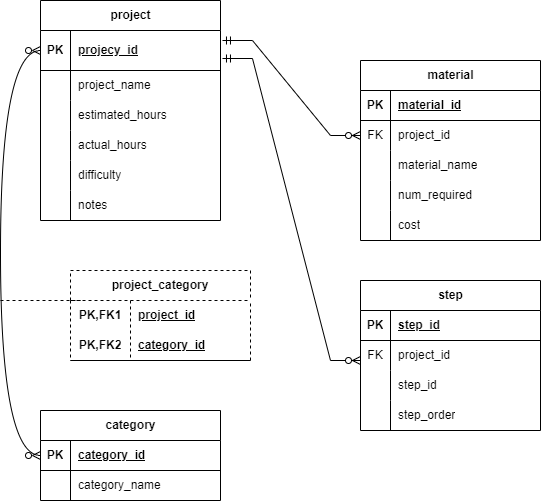

The diagram above was exported from draw.io. Its source (the exported page's mxGraphModel, read from the mxfile embedded in the PNG):
<mxGraphModel dx="1114" dy="592" grid="1" gridSize="10" guides="1" tooltips="1" connect="1" arrows="1" fold="1" page="1" pageScale="1" pageWidth="850" pageHeight="1100" math="0" shadow="0">
  <root>
    <mxCell id="0" />
    <mxCell id="1" parent="0" />
    <mxCell id="Kj05PpUQlp-3L_WdwaWY-51" value="project" style="shape=table;startSize=30;container=1;collapsible=1;childLayout=tableLayout;fixedRows=1;rowLines=0;fontStyle=1;align=center;resizeLast=1;html=1;" vertex="1" parent="1">
      <mxGeometry x="40" y="80" width="180" height="220" as="geometry">
        <mxRectangle x="40" y="80" width="80" height="30" as="alternateBounds" />
      </mxGeometry>
    </mxCell>
    <mxCell id="Kj05PpUQlp-3L_WdwaWY-52" value="" style="shape=tableRow;horizontal=0;startSize=0;swimlaneHead=0;swimlaneBody=0;fillColor=none;collapsible=0;dropTarget=0;points=[[0,0.5],[1,0.5]];portConstraint=eastwest;top=0;left=0;right=0;bottom=1;" vertex="1" parent="Kj05PpUQlp-3L_WdwaWY-51">
      <mxGeometry y="30" width="180" height="40" as="geometry" />
    </mxCell>
    <mxCell id="Kj05PpUQlp-3L_WdwaWY-53" value="PK" style="shape=partialRectangle;connectable=0;fillColor=none;top=0;left=0;bottom=0;right=0;fontStyle=1;overflow=hidden;whiteSpace=wrap;html=1;" vertex="1" parent="Kj05PpUQlp-3L_WdwaWY-52">
      <mxGeometry width="30" height="40" as="geometry">
        <mxRectangle width="30" height="40" as="alternateBounds" />
      </mxGeometry>
    </mxCell>
    <mxCell id="Kj05PpUQlp-3L_WdwaWY-54" value="projecy_id" style="shape=partialRectangle;connectable=0;fillColor=none;top=0;left=0;bottom=0;right=0;align=left;spacingLeft=6;fontStyle=5;overflow=hidden;whiteSpace=wrap;html=1;" vertex="1" parent="Kj05PpUQlp-3L_WdwaWY-52">
      <mxGeometry x="30" width="150" height="40" as="geometry">
        <mxRectangle width="150" height="40" as="alternateBounds" />
      </mxGeometry>
    </mxCell>
    <mxCell id="Kj05PpUQlp-3L_WdwaWY-58" value="" style="shape=tableRow;horizontal=0;startSize=0;swimlaneHead=0;swimlaneBody=0;fillColor=none;collapsible=0;dropTarget=0;points=[[0,0.5],[1,0.5]];portConstraint=eastwest;top=0;left=0;right=0;bottom=0;" vertex="1" parent="Kj05PpUQlp-3L_WdwaWY-51">
      <mxGeometry y="70" width="180" height="30" as="geometry" />
    </mxCell>
    <mxCell id="Kj05PpUQlp-3L_WdwaWY-59" value="" style="shape=partialRectangle;connectable=0;fillColor=none;top=0;left=0;bottom=0;right=0;editable=1;overflow=hidden;whiteSpace=wrap;html=1;" vertex="1" parent="Kj05PpUQlp-3L_WdwaWY-58">
      <mxGeometry width="30" height="30" as="geometry">
        <mxRectangle width="30" height="30" as="alternateBounds" />
      </mxGeometry>
    </mxCell>
    <mxCell id="Kj05PpUQlp-3L_WdwaWY-60" value="project_name" style="shape=partialRectangle;connectable=0;fillColor=none;top=0;left=0;bottom=0;right=0;align=left;spacingLeft=6;overflow=hidden;whiteSpace=wrap;html=1;" vertex="1" parent="Kj05PpUQlp-3L_WdwaWY-58">
      <mxGeometry x="30" width="150" height="30" as="geometry">
        <mxRectangle width="150" height="30" as="alternateBounds" />
      </mxGeometry>
    </mxCell>
    <mxCell id="Kj05PpUQlp-3L_WdwaWY-61" value="" style="shape=tableRow;horizontal=0;startSize=0;swimlaneHead=0;swimlaneBody=0;fillColor=none;collapsible=0;dropTarget=0;points=[[0,0.5],[1,0.5]];portConstraint=eastwest;top=0;left=0;right=0;bottom=0;" vertex="1" parent="Kj05PpUQlp-3L_WdwaWY-51">
      <mxGeometry y="100" width="180" height="30" as="geometry" />
    </mxCell>
    <mxCell id="Kj05PpUQlp-3L_WdwaWY-62" value="" style="shape=partialRectangle;connectable=0;fillColor=none;top=0;left=0;bottom=0;right=0;editable=1;overflow=hidden;whiteSpace=wrap;html=1;" vertex="1" parent="Kj05PpUQlp-3L_WdwaWY-61">
      <mxGeometry width="30" height="30" as="geometry">
        <mxRectangle width="30" height="30" as="alternateBounds" />
      </mxGeometry>
    </mxCell>
    <mxCell id="Kj05PpUQlp-3L_WdwaWY-63" value="estimated_hours" style="shape=partialRectangle;connectable=0;fillColor=none;top=0;left=0;bottom=0;right=0;align=left;spacingLeft=6;overflow=hidden;whiteSpace=wrap;html=1;" vertex="1" parent="Kj05PpUQlp-3L_WdwaWY-61">
      <mxGeometry x="30" width="150" height="30" as="geometry">
        <mxRectangle width="150" height="30" as="alternateBounds" />
      </mxGeometry>
    </mxCell>
    <mxCell id="Kj05PpUQlp-3L_WdwaWY-135" style="shape=tableRow;horizontal=0;startSize=0;swimlaneHead=0;swimlaneBody=0;fillColor=none;collapsible=0;dropTarget=0;points=[[0,0.5],[1,0.5]];portConstraint=eastwest;top=0;left=0;right=0;bottom=0;" vertex="1" parent="Kj05PpUQlp-3L_WdwaWY-51">
      <mxGeometry y="130" width="180" height="30" as="geometry" />
    </mxCell>
    <mxCell id="Kj05PpUQlp-3L_WdwaWY-136" style="shape=partialRectangle;connectable=0;fillColor=none;top=0;left=0;bottom=0;right=0;editable=1;overflow=hidden;whiteSpace=wrap;html=1;" vertex="1" parent="Kj05PpUQlp-3L_WdwaWY-135">
      <mxGeometry width="30" height="30" as="geometry">
        <mxRectangle width="30" height="30" as="alternateBounds" />
      </mxGeometry>
    </mxCell>
    <mxCell id="Kj05PpUQlp-3L_WdwaWY-137" value="actual_hours" style="shape=partialRectangle;connectable=0;fillColor=none;top=0;left=0;bottom=0;right=0;align=left;spacingLeft=6;overflow=hidden;whiteSpace=wrap;html=1;" vertex="1" parent="Kj05PpUQlp-3L_WdwaWY-135">
      <mxGeometry x="30" width="150" height="30" as="geometry">
        <mxRectangle width="150" height="30" as="alternateBounds" />
      </mxGeometry>
    </mxCell>
    <mxCell id="Kj05PpUQlp-3L_WdwaWY-138" style="shape=tableRow;horizontal=0;startSize=0;swimlaneHead=0;swimlaneBody=0;fillColor=none;collapsible=0;dropTarget=0;points=[[0,0.5],[1,0.5]];portConstraint=eastwest;top=0;left=0;right=0;bottom=0;" vertex="1" parent="Kj05PpUQlp-3L_WdwaWY-51">
      <mxGeometry y="160" width="180" height="30" as="geometry" />
    </mxCell>
    <mxCell id="Kj05PpUQlp-3L_WdwaWY-139" style="shape=partialRectangle;connectable=0;fillColor=none;top=0;left=0;bottom=0;right=0;editable=1;overflow=hidden;whiteSpace=wrap;html=1;" vertex="1" parent="Kj05PpUQlp-3L_WdwaWY-138">
      <mxGeometry width="30" height="30" as="geometry">
        <mxRectangle width="30" height="30" as="alternateBounds" />
      </mxGeometry>
    </mxCell>
    <mxCell id="Kj05PpUQlp-3L_WdwaWY-140" value="difficulty" style="shape=partialRectangle;connectable=0;fillColor=none;top=0;left=0;bottom=0;right=0;align=left;spacingLeft=6;overflow=hidden;whiteSpace=wrap;html=1;" vertex="1" parent="Kj05PpUQlp-3L_WdwaWY-138">
      <mxGeometry x="30" width="150" height="30" as="geometry">
        <mxRectangle width="150" height="30" as="alternateBounds" />
      </mxGeometry>
    </mxCell>
    <mxCell id="Kj05PpUQlp-3L_WdwaWY-141" style="shape=tableRow;horizontal=0;startSize=0;swimlaneHead=0;swimlaneBody=0;fillColor=none;collapsible=0;dropTarget=0;points=[[0,0.5],[1,0.5]];portConstraint=eastwest;top=0;left=0;right=0;bottom=0;" vertex="1" parent="Kj05PpUQlp-3L_WdwaWY-51">
      <mxGeometry y="190" width="180" height="30" as="geometry" />
    </mxCell>
    <mxCell id="Kj05PpUQlp-3L_WdwaWY-142" style="shape=partialRectangle;connectable=0;fillColor=none;top=0;left=0;bottom=0;right=0;editable=1;overflow=hidden;whiteSpace=wrap;html=1;" vertex="1" parent="Kj05PpUQlp-3L_WdwaWY-141">
      <mxGeometry width="30" height="30" as="geometry">
        <mxRectangle width="30" height="30" as="alternateBounds" />
      </mxGeometry>
    </mxCell>
    <mxCell id="Kj05PpUQlp-3L_WdwaWY-143" value="notes" style="shape=partialRectangle;connectable=0;fillColor=none;top=0;left=0;bottom=0;right=0;align=left;spacingLeft=6;overflow=hidden;whiteSpace=wrap;html=1;" vertex="1" parent="Kj05PpUQlp-3L_WdwaWY-141">
      <mxGeometry x="30" width="150" height="30" as="geometry">
        <mxRectangle width="150" height="30" as="alternateBounds" />
      </mxGeometry>
    </mxCell>
    <mxCell id="Kj05PpUQlp-3L_WdwaWY-64" value="step" style="shape=table;startSize=30;container=1;collapsible=1;childLayout=tableLayout;fixedRows=1;rowLines=0;fontStyle=1;align=center;resizeLast=1;html=1;" vertex="1" parent="1">
      <mxGeometry x="360" y="360" width="180" height="150" as="geometry" />
    </mxCell>
    <mxCell id="Kj05PpUQlp-3L_WdwaWY-65" value="" style="shape=tableRow;horizontal=0;startSize=0;swimlaneHead=0;swimlaneBody=0;fillColor=none;collapsible=0;dropTarget=0;points=[[0,0.5],[1,0.5]];portConstraint=eastwest;top=0;left=0;right=0;bottom=1;" vertex="1" parent="Kj05PpUQlp-3L_WdwaWY-64">
      <mxGeometry y="30" width="180" height="30" as="geometry" />
    </mxCell>
    <mxCell id="Kj05PpUQlp-3L_WdwaWY-66" value="PK" style="shape=partialRectangle;connectable=0;fillColor=none;top=0;left=0;bottom=0;right=0;fontStyle=1;overflow=hidden;whiteSpace=wrap;html=1;" vertex="1" parent="Kj05PpUQlp-3L_WdwaWY-65">
      <mxGeometry width="30" height="30" as="geometry">
        <mxRectangle width="30" height="30" as="alternateBounds" />
      </mxGeometry>
    </mxCell>
    <mxCell id="Kj05PpUQlp-3L_WdwaWY-67" value="step_id" style="shape=partialRectangle;connectable=0;fillColor=none;top=0;left=0;bottom=0;right=0;align=left;spacingLeft=6;fontStyle=5;overflow=hidden;whiteSpace=wrap;html=1;" vertex="1" parent="Kj05PpUQlp-3L_WdwaWY-65">
      <mxGeometry x="30" width="150" height="30" as="geometry">
        <mxRectangle width="150" height="30" as="alternateBounds" />
      </mxGeometry>
    </mxCell>
    <mxCell id="Kj05PpUQlp-3L_WdwaWY-68" value="" style="shape=tableRow;horizontal=0;startSize=0;swimlaneHead=0;swimlaneBody=0;fillColor=none;collapsible=0;dropTarget=0;points=[[0,0.5],[1,0.5]];portConstraint=eastwest;top=0;left=0;right=0;bottom=0;" vertex="1" parent="Kj05PpUQlp-3L_WdwaWY-64">
      <mxGeometry y="60" width="180" height="30" as="geometry" />
    </mxCell>
    <mxCell id="Kj05PpUQlp-3L_WdwaWY-69" value="FK" style="shape=partialRectangle;connectable=0;fillColor=none;top=0;left=0;bottom=0;right=0;editable=1;overflow=hidden;whiteSpace=wrap;html=1;" vertex="1" parent="Kj05PpUQlp-3L_WdwaWY-68">
      <mxGeometry width="30" height="30" as="geometry">
        <mxRectangle width="30" height="30" as="alternateBounds" />
      </mxGeometry>
    </mxCell>
    <mxCell id="Kj05PpUQlp-3L_WdwaWY-70" value="project_id" style="shape=partialRectangle;connectable=0;fillColor=none;top=0;left=0;bottom=0;right=0;align=left;spacingLeft=6;overflow=hidden;whiteSpace=wrap;html=1;" vertex="1" parent="Kj05PpUQlp-3L_WdwaWY-68">
      <mxGeometry x="30" width="150" height="30" as="geometry">
        <mxRectangle width="150" height="30" as="alternateBounds" />
      </mxGeometry>
    </mxCell>
    <mxCell id="Kj05PpUQlp-3L_WdwaWY-71" value="" style="shape=tableRow;horizontal=0;startSize=0;swimlaneHead=0;swimlaneBody=0;fillColor=none;collapsible=0;dropTarget=0;points=[[0,0.5],[1,0.5]];portConstraint=eastwest;top=0;left=0;right=0;bottom=0;" vertex="1" parent="Kj05PpUQlp-3L_WdwaWY-64">
      <mxGeometry y="90" width="180" height="30" as="geometry" />
    </mxCell>
    <mxCell id="Kj05PpUQlp-3L_WdwaWY-72" value="" style="shape=partialRectangle;connectable=0;fillColor=none;top=0;left=0;bottom=0;right=0;editable=1;overflow=hidden;whiteSpace=wrap;html=1;" vertex="1" parent="Kj05PpUQlp-3L_WdwaWY-71">
      <mxGeometry width="30" height="30" as="geometry">
        <mxRectangle width="30" height="30" as="alternateBounds" />
      </mxGeometry>
    </mxCell>
    <mxCell id="Kj05PpUQlp-3L_WdwaWY-73" value="step_id" style="shape=partialRectangle;connectable=0;fillColor=none;top=0;left=0;bottom=0;right=0;align=left;spacingLeft=6;overflow=hidden;whiteSpace=wrap;html=1;" vertex="1" parent="Kj05PpUQlp-3L_WdwaWY-71">
      <mxGeometry x="30" width="150" height="30" as="geometry">
        <mxRectangle width="150" height="30" as="alternateBounds" />
      </mxGeometry>
    </mxCell>
    <mxCell id="Kj05PpUQlp-3L_WdwaWY-74" value="" style="shape=tableRow;horizontal=0;startSize=0;swimlaneHead=0;swimlaneBody=0;fillColor=none;collapsible=0;dropTarget=0;points=[[0,0.5],[1,0.5]];portConstraint=eastwest;top=0;left=0;right=0;bottom=0;" vertex="1" parent="Kj05PpUQlp-3L_WdwaWY-64">
      <mxGeometry y="120" width="180" height="30" as="geometry" />
    </mxCell>
    <mxCell id="Kj05PpUQlp-3L_WdwaWY-75" value="" style="shape=partialRectangle;connectable=0;fillColor=none;top=0;left=0;bottom=0;right=0;editable=1;overflow=hidden;whiteSpace=wrap;html=1;" vertex="1" parent="Kj05PpUQlp-3L_WdwaWY-74">
      <mxGeometry width="30" height="30" as="geometry">
        <mxRectangle width="30" height="30" as="alternateBounds" />
      </mxGeometry>
    </mxCell>
    <mxCell id="Kj05PpUQlp-3L_WdwaWY-76" value="step_order" style="shape=partialRectangle;connectable=0;fillColor=none;top=0;left=0;bottom=0;right=0;align=left;spacingLeft=6;overflow=hidden;whiteSpace=wrap;html=1;" vertex="1" parent="Kj05PpUQlp-3L_WdwaWY-74">
      <mxGeometry x="30" width="150" height="30" as="geometry">
        <mxRectangle width="150" height="30" as="alternateBounds" />
      </mxGeometry>
    </mxCell>
    <mxCell id="Kj05PpUQlp-3L_WdwaWY-77" value="category" style="shape=table;startSize=30;container=1;collapsible=1;childLayout=tableLayout;fixedRows=1;rowLines=0;fontStyle=1;align=center;resizeLast=1;html=1;" vertex="1" parent="1">
      <mxGeometry x="40" y="490" width="180" height="90" as="geometry" />
    </mxCell>
    <mxCell id="Kj05PpUQlp-3L_WdwaWY-78" value="" style="shape=tableRow;horizontal=0;startSize=0;swimlaneHead=0;swimlaneBody=0;fillColor=none;collapsible=0;dropTarget=0;points=[[0,0.5],[1,0.5]];portConstraint=eastwest;top=0;left=0;right=0;bottom=1;" vertex="1" parent="Kj05PpUQlp-3L_WdwaWY-77">
      <mxGeometry y="30" width="180" height="30" as="geometry" />
    </mxCell>
    <mxCell id="Kj05PpUQlp-3L_WdwaWY-79" value="PK" style="shape=partialRectangle;connectable=0;fillColor=none;top=0;left=0;bottom=0;right=0;fontStyle=1;overflow=hidden;whiteSpace=wrap;html=1;" vertex="1" parent="Kj05PpUQlp-3L_WdwaWY-78">
      <mxGeometry width="30" height="30" as="geometry">
        <mxRectangle width="30" height="30" as="alternateBounds" />
      </mxGeometry>
    </mxCell>
    <mxCell id="Kj05PpUQlp-3L_WdwaWY-80" value="category_id" style="shape=partialRectangle;connectable=0;fillColor=none;top=0;left=0;bottom=0;right=0;align=left;spacingLeft=6;fontStyle=5;overflow=hidden;whiteSpace=wrap;html=1;" vertex="1" parent="Kj05PpUQlp-3L_WdwaWY-78">
      <mxGeometry x="30" width="150" height="30" as="geometry">
        <mxRectangle width="150" height="30" as="alternateBounds" />
      </mxGeometry>
    </mxCell>
    <mxCell id="Kj05PpUQlp-3L_WdwaWY-81" value="" style="shape=tableRow;horizontal=0;startSize=0;swimlaneHead=0;swimlaneBody=0;fillColor=none;collapsible=0;dropTarget=0;points=[[0,0.5],[1,0.5]];portConstraint=eastwest;top=0;left=0;right=0;bottom=0;" vertex="1" parent="Kj05PpUQlp-3L_WdwaWY-77">
      <mxGeometry y="60" width="180" height="30" as="geometry" />
    </mxCell>
    <mxCell id="Kj05PpUQlp-3L_WdwaWY-82" value="" style="shape=partialRectangle;connectable=0;fillColor=none;top=0;left=0;bottom=0;right=0;editable=1;overflow=hidden;whiteSpace=wrap;html=1;" vertex="1" parent="Kj05PpUQlp-3L_WdwaWY-81">
      <mxGeometry width="30" height="30" as="geometry">
        <mxRectangle width="30" height="30" as="alternateBounds" />
      </mxGeometry>
    </mxCell>
    <mxCell id="Kj05PpUQlp-3L_WdwaWY-83" value="category_name" style="shape=partialRectangle;connectable=0;fillColor=none;top=0;left=0;bottom=0;right=0;align=left;spacingLeft=6;overflow=hidden;whiteSpace=wrap;html=1;" vertex="1" parent="Kj05PpUQlp-3L_WdwaWY-81">
      <mxGeometry x="30" width="150" height="30" as="geometry">
        <mxRectangle width="150" height="30" as="alternateBounds" />
      </mxGeometry>
    </mxCell>
    <mxCell id="Kj05PpUQlp-3L_WdwaWY-103" value="material" style="shape=table;startSize=30;container=1;collapsible=1;childLayout=tableLayout;fixedRows=1;rowLines=0;fontStyle=1;align=center;resizeLast=1;html=1;" vertex="1" parent="1">
      <mxGeometry x="360" y="140" width="180" height="180" as="geometry" />
    </mxCell>
    <mxCell id="Kj05PpUQlp-3L_WdwaWY-104" value="" style="shape=tableRow;horizontal=0;startSize=0;swimlaneHead=0;swimlaneBody=0;fillColor=none;collapsible=0;dropTarget=0;points=[[0,0.5],[1,0.5]];portConstraint=eastwest;top=0;left=0;right=0;bottom=1;" vertex="1" parent="Kj05PpUQlp-3L_WdwaWY-103">
      <mxGeometry y="30" width="180" height="30" as="geometry" />
    </mxCell>
    <mxCell id="Kj05PpUQlp-3L_WdwaWY-105" value="PK" style="shape=partialRectangle;connectable=0;fillColor=none;top=0;left=0;bottom=0;right=0;fontStyle=1;overflow=hidden;whiteSpace=wrap;html=1;" vertex="1" parent="Kj05PpUQlp-3L_WdwaWY-104">
      <mxGeometry width="30" height="30" as="geometry">
        <mxRectangle width="30" height="30" as="alternateBounds" />
      </mxGeometry>
    </mxCell>
    <mxCell id="Kj05PpUQlp-3L_WdwaWY-106" value="material_id" style="shape=partialRectangle;connectable=0;fillColor=none;top=0;left=0;bottom=0;right=0;align=left;spacingLeft=6;fontStyle=5;overflow=hidden;whiteSpace=wrap;html=1;" vertex="1" parent="Kj05PpUQlp-3L_WdwaWY-104">
      <mxGeometry x="30" width="150" height="30" as="geometry">
        <mxRectangle width="150" height="30" as="alternateBounds" />
      </mxGeometry>
    </mxCell>
    <mxCell id="Kj05PpUQlp-3L_WdwaWY-107" value="" style="shape=tableRow;horizontal=0;startSize=0;swimlaneHead=0;swimlaneBody=0;fillColor=none;collapsible=0;dropTarget=0;points=[[0,0.5],[1,0.5]];portConstraint=eastwest;top=0;left=0;right=0;bottom=0;" vertex="1" parent="Kj05PpUQlp-3L_WdwaWY-103">
      <mxGeometry y="60" width="180" height="30" as="geometry" />
    </mxCell>
    <mxCell id="Kj05PpUQlp-3L_WdwaWY-108" value="FK" style="shape=partialRectangle;connectable=0;fillColor=none;top=0;left=0;bottom=0;right=0;editable=1;overflow=hidden;whiteSpace=wrap;html=1;" vertex="1" parent="Kj05PpUQlp-3L_WdwaWY-107">
      <mxGeometry width="30" height="30" as="geometry">
        <mxRectangle width="30" height="30" as="alternateBounds" />
      </mxGeometry>
    </mxCell>
    <mxCell id="Kj05PpUQlp-3L_WdwaWY-109" value="project_id" style="shape=partialRectangle;connectable=0;fillColor=none;top=0;left=0;bottom=0;right=0;align=left;spacingLeft=6;overflow=hidden;whiteSpace=wrap;html=1;" vertex="1" parent="Kj05PpUQlp-3L_WdwaWY-107">
      <mxGeometry x="30" width="150" height="30" as="geometry">
        <mxRectangle width="150" height="30" as="alternateBounds" />
      </mxGeometry>
    </mxCell>
    <mxCell id="Kj05PpUQlp-3L_WdwaWY-110" value="" style="shape=tableRow;horizontal=0;startSize=0;swimlaneHead=0;swimlaneBody=0;fillColor=none;collapsible=0;dropTarget=0;points=[[0,0.5],[1,0.5]];portConstraint=eastwest;top=0;left=0;right=0;bottom=0;" vertex="1" parent="Kj05PpUQlp-3L_WdwaWY-103">
      <mxGeometry y="90" width="180" height="30" as="geometry" />
    </mxCell>
    <mxCell id="Kj05PpUQlp-3L_WdwaWY-111" value="" style="shape=partialRectangle;connectable=0;fillColor=none;top=0;left=0;bottom=0;right=0;editable=1;overflow=hidden;whiteSpace=wrap;html=1;" vertex="1" parent="Kj05PpUQlp-3L_WdwaWY-110">
      <mxGeometry width="30" height="30" as="geometry">
        <mxRectangle width="30" height="30" as="alternateBounds" />
      </mxGeometry>
    </mxCell>
    <mxCell id="Kj05PpUQlp-3L_WdwaWY-112" value="material_name" style="shape=partialRectangle;connectable=0;fillColor=none;top=0;left=0;bottom=0;right=0;align=left;spacingLeft=6;overflow=hidden;whiteSpace=wrap;html=1;" vertex="1" parent="Kj05PpUQlp-3L_WdwaWY-110">
      <mxGeometry x="30" width="150" height="30" as="geometry">
        <mxRectangle width="150" height="30" as="alternateBounds" />
      </mxGeometry>
    </mxCell>
    <mxCell id="Kj05PpUQlp-3L_WdwaWY-113" value="" style="shape=tableRow;horizontal=0;startSize=0;swimlaneHead=0;swimlaneBody=0;fillColor=none;collapsible=0;dropTarget=0;points=[[0,0.5],[1,0.5]];portConstraint=eastwest;top=0;left=0;right=0;bottom=0;" vertex="1" parent="Kj05PpUQlp-3L_WdwaWY-103">
      <mxGeometry y="120" width="180" height="30" as="geometry" />
    </mxCell>
    <mxCell id="Kj05PpUQlp-3L_WdwaWY-114" value="" style="shape=partialRectangle;connectable=0;fillColor=none;top=0;left=0;bottom=0;right=0;editable=1;overflow=hidden;whiteSpace=wrap;html=1;" vertex="1" parent="Kj05PpUQlp-3L_WdwaWY-113">
      <mxGeometry width="30" height="30" as="geometry">
        <mxRectangle width="30" height="30" as="alternateBounds" />
      </mxGeometry>
    </mxCell>
    <mxCell id="Kj05PpUQlp-3L_WdwaWY-115" value="num_required" style="shape=partialRectangle;connectable=0;fillColor=none;top=0;left=0;bottom=0;right=0;align=left;spacingLeft=6;overflow=hidden;whiteSpace=wrap;html=1;" vertex="1" parent="Kj05PpUQlp-3L_WdwaWY-113">
      <mxGeometry x="30" width="150" height="30" as="geometry">
        <mxRectangle width="150" height="30" as="alternateBounds" />
      </mxGeometry>
    </mxCell>
    <mxCell id="Kj05PpUQlp-3L_WdwaWY-144" style="shape=tableRow;horizontal=0;startSize=0;swimlaneHead=0;swimlaneBody=0;fillColor=none;collapsible=0;dropTarget=0;points=[[0,0.5],[1,0.5]];portConstraint=eastwest;top=0;left=0;right=0;bottom=0;" vertex="1" parent="Kj05PpUQlp-3L_WdwaWY-103">
      <mxGeometry y="150" width="180" height="30" as="geometry" />
    </mxCell>
    <mxCell id="Kj05PpUQlp-3L_WdwaWY-145" style="shape=partialRectangle;connectable=0;fillColor=none;top=0;left=0;bottom=0;right=0;editable=1;overflow=hidden;whiteSpace=wrap;html=1;" vertex="1" parent="Kj05PpUQlp-3L_WdwaWY-144">
      <mxGeometry width="30" height="30" as="geometry">
        <mxRectangle width="30" height="30" as="alternateBounds" />
      </mxGeometry>
    </mxCell>
    <mxCell id="Kj05PpUQlp-3L_WdwaWY-146" value="cost" style="shape=partialRectangle;connectable=0;fillColor=none;top=0;left=0;bottom=0;right=0;align=left;spacingLeft=6;overflow=hidden;whiteSpace=wrap;html=1;" vertex="1" parent="Kj05PpUQlp-3L_WdwaWY-144">
      <mxGeometry x="30" width="150" height="30" as="geometry">
        <mxRectangle width="150" height="30" as="alternateBounds" />
      </mxGeometry>
    </mxCell>
    <mxCell id="Kj05PpUQlp-3L_WdwaWY-119" value="project_category" style="shape=table;startSize=30;container=1;collapsible=1;childLayout=tableLayout;fixedRows=1;rowLines=0;fontStyle=1;align=center;resizeLast=1;html=1;whiteSpace=wrap;dashed=1;" vertex="1" parent="1">
      <mxGeometry x="70" y="350" width="180" height="90" as="geometry" />
    </mxCell>
    <mxCell id="Kj05PpUQlp-3L_WdwaWY-120" value="" style="shape=tableRow;horizontal=0;startSize=0;swimlaneHead=0;swimlaneBody=0;fillColor=none;collapsible=0;dropTarget=0;points=[[0,0.5],[1,0.5]];portConstraint=eastwest;top=0;left=0;right=0;bottom=0;html=1;" vertex="1" parent="Kj05PpUQlp-3L_WdwaWY-119">
      <mxGeometry y="30" width="180" height="30" as="geometry" />
    </mxCell>
    <mxCell id="Kj05PpUQlp-3L_WdwaWY-121" value="PK,FK1" style="shape=partialRectangle;connectable=0;fillColor=none;top=0;left=0;bottom=0;right=0;fontStyle=1;overflow=hidden;html=1;whiteSpace=wrap;" vertex="1" parent="Kj05PpUQlp-3L_WdwaWY-120">
      <mxGeometry width="60" height="30" as="geometry">
        <mxRectangle width="60" height="30" as="alternateBounds" />
      </mxGeometry>
    </mxCell>
    <mxCell id="Kj05PpUQlp-3L_WdwaWY-122" value="project_id" style="shape=partialRectangle;connectable=0;fillColor=none;top=0;left=0;bottom=0;right=0;align=left;spacingLeft=6;fontStyle=5;overflow=hidden;html=1;whiteSpace=wrap;" vertex="1" parent="Kj05PpUQlp-3L_WdwaWY-120">
      <mxGeometry x="60" width="120" height="30" as="geometry">
        <mxRectangle width="120" height="30" as="alternateBounds" />
      </mxGeometry>
    </mxCell>
    <mxCell id="Kj05PpUQlp-3L_WdwaWY-123" value="" style="shape=tableRow;horizontal=0;startSize=0;swimlaneHead=0;swimlaneBody=0;fillColor=none;collapsible=0;dropTarget=0;points=[[0,0.5],[1,0.5]];portConstraint=eastwest;top=0;left=0;right=0;bottom=1;html=1;" vertex="1" parent="Kj05PpUQlp-3L_WdwaWY-119">
      <mxGeometry y="60" width="180" height="30" as="geometry" />
    </mxCell>
    <mxCell id="Kj05PpUQlp-3L_WdwaWY-124" value="PK,FK2" style="shape=partialRectangle;connectable=0;fillColor=none;top=0;left=0;bottom=0;right=0;fontStyle=1;overflow=hidden;html=1;whiteSpace=wrap;" vertex="1" parent="Kj05PpUQlp-3L_WdwaWY-123">
      <mxGeometry width="60" height="30" as="geometry">
        <mxRectangle width="60" height="30" as="alternateBounds" />
      </mxGeometry>
    </mxCell>
    <mxCell id="Kj05PpUQlp-3L_WdwaWY-125" value="category_id" style="shape=partialRectangle;connectable=0;fillColor=none;top=0;left=0;bottom=0;right=0;align=left;spacingLeft=6;fontStyle=5;overflow=hidden;html=1;whiteSpace=wrap;" vertex="1" parent="Kj05PpUQlp-3L_WdwaWY-123">
      <mxGeometry x="60" width="120" height="30" as="geometry">
        <mxRectangle width="120" height="30" as="alternateBounds" />
      </mxGeometry>
    </mxCell>
    <mxCell id="Kj05PpUQlp-3L_WdwaWY-147" value="" style="edgeStyle=orthogonalEdgeStyle;fontSize=12;html=1;endArrow=ERzeroToMany;endFill=1;startArrow=ERzeroToMany;rounded=0;curved=1;entryX=0;entryY=0.5;entryDx=0;entryDy=0;exitX=0;exitY=0.5;exitDx=0;exitDy=0;" edge="1" parent="1" source="Kj05PpUQlp-3L_WdwaWY-78" target="Kj05PpUQlp-3L_WdwaWY-52">
      <mxGeometry width="100" height="100" relative="1" as="geometry">
        <mxPoint x="-240" y="300" as="sourcePoint" />
        <mxPoint x="-20" y="130.5" as="targetPoint" />
        <Array as="points">
          <mxPoint y="535" />
          <mxPoint y="130" />
        </Array>
      </mxGeometry>
    </mxCell>
    <mxCell id="Kj05PpUQlp-3L_WdwaWY-154" value="" style="endArrow=none;html=1;rounded=0;dashed=1;" edge="1" parent="1">
      <mxGeometry relative="1" as="geometry">
        <mxPoint y="380" as="sourcePoint" />
        <mxPoint x="80" y="380" as="targetPoint" />
      </mxGeometry>
    </mxCell>
    <mxCell id="Kj05PpUQlp-3L_WdwaWY-157" value="" style="edgeStyle=entityRelationEdgeStyle;fontSize=12;html=1;endArrow=ERzeroToMany;startArrow=ERmandOne;rounded=0;exitX=1.011;exitY=0.25;exitDx=0;exitDy=0;entryX=0;entryY=0.5;entryDx=0;entryDy=0;exitPerimeter=0;" edge="1" parent="1" source="Kj05PpUQlp-3L_WdwaWY-52">
      <mxGeometry width="100" height="100" relative="1" as="geometry">
        <mxPoint x="220" y="160" as="sourcePoint" />
        <mxPoint x="360" y="215" as="targetPoint" />
      </mxGeometry>
    </mxCell>
    <mxCell id="Kj05PpUQlp-3L_WdwaWY-158" value="" style="edgeStyle=entityRelationEdgeStyle;fontSize=12;html=1;endArrow=ERzeroToMany;startArrow=ERmandOne;rounded=0;exitX=1.011;exitY=0.7;exitDx=0;exitDy=0;exitPerimeter=0;" edge="1" parent="1" source="Kj05PpUQlp-3L_WdwaWY-52">
      <mxGeometry width="100" height="100" relative="1" as="geometry">
        <mxPoint x="220" y="220" as="sourcePoint" />
        <mxPoint x="360" y="440" as="targetPoint" />
      </mxGeometry>
    </mxCell>
  </root>
</mxGraphModel>